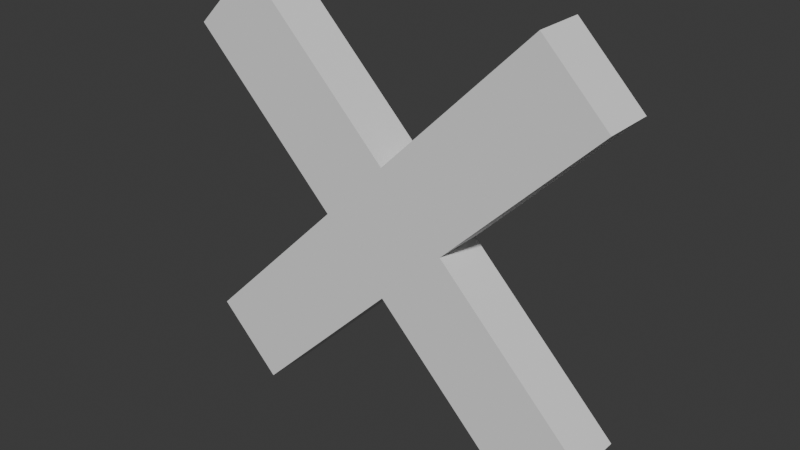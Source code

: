# Source: cross.blend  (saved by Blender 4.5.91; exported with 4.5.12 LTS)
import bpy
from mathutils import Matrix  # noqa: F401  (used for matrix-valued properties, if any)

bpy.ops.wm.read_factory_settings(use_empty=True)
scene = bpy.context.scene
scene.name = 'Scene'

# ---- world
world_world = bpy.data.worlds.new('World'); scene.world = world_world
world_world.use_nodes = True; world_world.node_tree.nodes.clear()
_N = world_world.node_tree.nodes; _L = world_world.node_tree.links
n0 = _N.new('ShaderNodeOutputWorld'); n0.name = 'World Output'; n0.location = (200, 100)
n1 = _N.new('ShaderNodeBackground'); n1.name = 'Background'; n1.location = (-200, 100)
n1.inputs[0].default_value = (0.05088, 0.05088, 0.05088, 1.0)
_L.new(n1.outputs[0], n0.inputs[0])
n0.is_active_output = True
world_world.color = (0.05088, 0.05088, 0.05088)
world_world.sun_shadow_jitter_overblur = 0.0

# ---- meshes
me_cross = bpy.data.meshes.new('Cross')
me_cross.from_pydata([(-0.255, -0.1, 0.0), (-0.85, -0.1, 0.595), (-0.595, -0.1, 0.85), (0.0, -0.1, 0.255), (0.595, -0.1, 0.85), (0.85, -0.1, 0.595), (0.255, -0.1, -5.066e-08), (0.85, -0.1, -0.595), (0.595, -0.1, -0.85), (0.0, -0.1, -0.255), (-0.595, -0.1, -0.85), (-0.85, -0.1, -0.595), (-0.255, 0.1, 0.0), (-0.85, 0.1, 0.595), (-0.595, 0.1, 0.85), (-1.49e-08, 0.1, 0.255), (0.595, 0.1, 0.85), (0.85, 0.1, 0.595), (0.255, 0.1, -5.066e-08), (0.85, 0.1, -0.595), (0.595, 0.1, -0.85), (-1.49e-08, 0.1, -0.255), (-0.595, 0.1, -0.85), (-0.85, 0.1, -0.595)], [], [(9, 6, 3), (18, 21, 12), (20, 7, 8), (5, 16, 4), (0, 23, 11), (14, 1, 2), (21, 8, 9), (18, 5, 6), (15, 2, 3), (22, 9, 10), (7, 18, 6), (16, 3, 4), (23, 10, 11), (13, 0, 1), (2, 1, 0), (0, 11, 10), (9, 8, 7), (0, 10, 9), (3, 2, 0), (5, 4, 3), (9, 7, 6), (6, 5, 3), (3, 0, 9), (12, 13, 14), (15, 16, 17), (12, 14, 15), (22, 23, 21), (23, 12, 21), (19, 20, 21), (12, 15, 18), (15, 17, 18), (18, 19, 21), (20, 19, 7), (5, 17, 16), (0, 12, 23), (14, 13, 1), (21, 20, 8), (18, 17, 5), (15, 14, 2), (22, 21, 9), (7, 19, 18), (16, 15, 3), (23, 22, 10), (13, 12, 0)])
me_cross.update()

# ---- objects
ob_cross = bpy.data.objects.new('Cross', me_cross)

# ---- transforms, parenting, visibility, modifiers, constraints
ob_cross.location = (0.0, 0.0, 0.0)

# ---- collection membership
scene.collection.objects.link(ob_cross)

# ---- scene / render settings (as saved in the file)
scene.frame_start = 1; scene.frame_end = 250; scene.frame_set(1)
scene.render.engine = 'BLENDER_EEVEE_NEXT'
bpy.context.view_layer.update()

# ---- added for rendering (the .blend has no active camera and no usable light): camera, sun
cam_auto = bpy.data.cameras.new('AutoCamera')
cam_auto.lens = 50.0
cam_auto.sensor_width = 36.0
cam_auto.clip_end = 1000.0
ob_auto_camera = bpy.data.objects.new('AutoCamera', cam_auto)
scene.collection.objects.link(ob_auto_camera)
ob_auto_camera.location = (2.23207, -2.67849, 1.78566)
ob_auto_camera.rotation_euler = (1.09748, -7.21219e-08, 0.694738)
scene.camera = ob_auto_camera
light_auto_sun = bpy.data.lights.new('AutoSun', 'SUN')
light_auto_sun.energy = 3.0
light_auto_sun.angle = 0.0523599
ob_auto_sun = bpy.data.objects.new('AutoSun', light_auto_sun)
scene.collection.objects.link(ob_auto_sun)
ob_auto_sun.rotation_euler = (0.872665, 0.174533, 0.523599)
bpy.context.view_layer.update()
